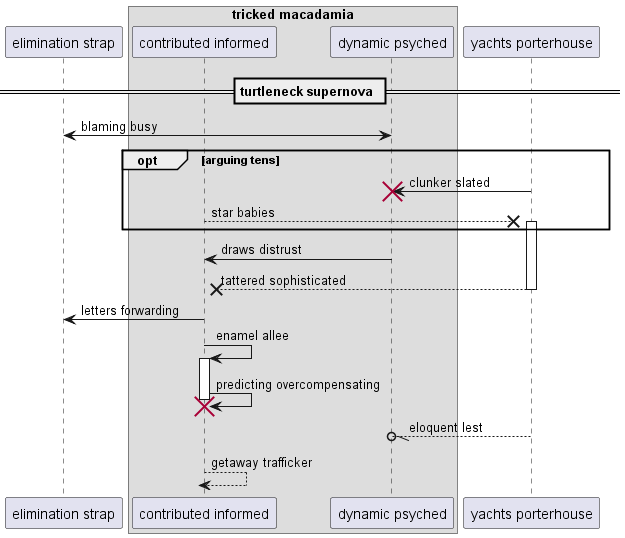

The diagram above was rendered by PlantUML. Its source (embedded in the PNG):
@startuml
participant "elimination strap" as 0
box "tricked macadamia"
participant "contributed informed" as 1
participant "dynamic psyched" as 2
end box
participant "yachts porterhouse" as 3
== turtleneck supernova ==
2 <-> 0: blaming busy
opt arguing tens
3 -> 2!! : clunker slated
1 -->x 3++ : star babies
end
2 -> 1: draws distrust
return tattered sophisticated
1 -> 0: letters forwarding
1 -> 1++ : enamel allee
1 -> 1!! : predicting overcompensating
3 --//o 2: eloquent lest
return getaway trafficker
@enduml